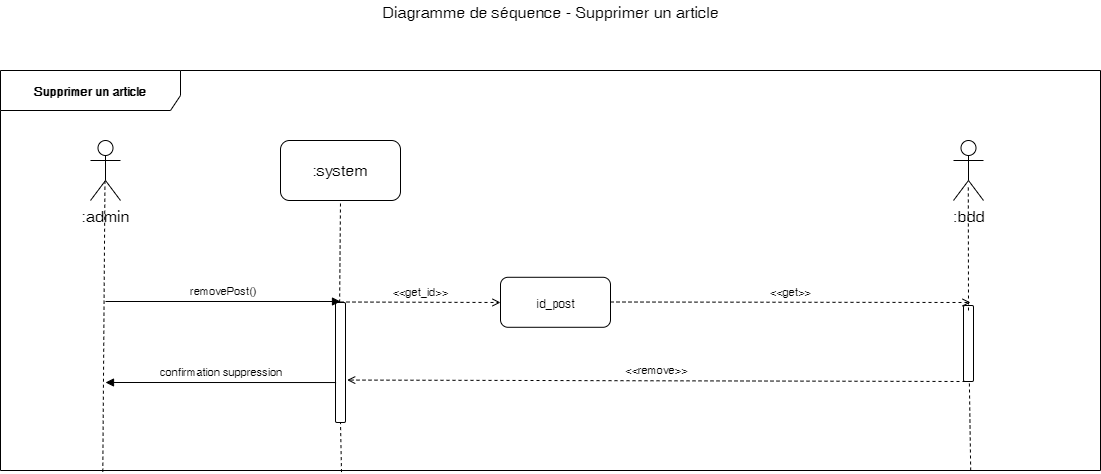

The diagram above was exported from draw.io. Its source (the exported page's mxGraphModel, read from the mxfile embedded in the PNG):
<mxGraphModel dx="660" dy="488" grid="1" gridSize="10" guides="1" tooltips="1" connect="1" arrows="1" fold="1" page="1" pageScale="1" pageWidth="1169" pageHeight="827" math="0" shadow="0">
  <root>
    <mxCell id="0" />
    <mxCell id="1" parent="0" />
    <mxCell id="rrHrlovkD4aGIZfUqzQz-38" value="Supprimer un article" style="shape=umlFrame;whiteSpace=wrap;html=1;width=180;height=40;fontStyle=1;labelBackgroundColor=#ffffff;labelBorderColor=none;gradientColor=none;swimlaneFillColor=none;shadow=0;strokeColor=#000000;" parent="1" vertex="1">
      <mxGeometry x="60" y="140" width="1100" height="400" as="geometry" />
    </mxCell>
    <mxCell id="rrHrlovkD4aGIZfUqzQz-39" value="Diagramme de séquence - Supprimer un article" style="text;html=1;resizable=0;points=[];autosize=1;align=center;verticalAlign=top;spacingTop=-4;fontSize=16;" parent="1" vertex="1">
      <mxGeometry x="435" y="70" width="350" height="20" as="geometry" />
    </mxCell>
    <mxCell id="rrHrlovkD4aGIZfUqzQz-40" value=":admin" style="shape=umlActor;verticalLabelPosition=bottom;labelBackgroundColor=#ffffff;verticalAlign=top;html=1;shadow=0;strokeColor=#000000;gradientColor=none;fontSize=16;align=center;" parent="1" vertex="1">
      <mxGeometry x="150" y="210" width="30" height="60" as="geometry" />
    </mxCell>
    <mxCell id="rrHrlovkD4aGIZfUqzQz-41" value=":system" style="rounded=1;whiteSpace=wrap;html=1;shadow=0;labelBackgroundColor=#ffffff;strokeColor=#000000;gradientColor=none;fontSize=16;align=center;" parent="1" vertex="1">
      <mxGeometry x="340" y="210" width="120" height="60" as="geometry" />
    </mxCell>
    <mxCell id="rrHrlovkD4aGIZfUqzQz-42" value="" style="endArrow=none;dashed=1;html=1;fontSize=16;entryX=0.482;entryY=0.683;entryDx=0;entryDy=0;entryPerimeter=0;exitX=0.093;exitY=1.003;exitDx=0;exitDy=0;exitPerimeter=0;" parent="1" source="rrHrlovkD4aGIZfUqzQz-38" target="rrHrlovkD4aGIZfUqzQz-40" edge="1">
      <mxGeometry width="50" height="50" relative="1" as="geometry">
        <mxPoint x="164" y="612" as="sourcePoint" />
        <mxPoint x="110" y="630" as="targetPoint" />
      </mxGeometry>
    </mxCell>
    <mxCell id="rrHrlovkD4aGIZfUqzQz-43" value="" style="endArrow=none;dashed=1;html=1;fontSize=16;entryX=0.5;entryY=1;entryDx=0;entryDy=0;exitX=0.31;exitY=1;exitDx=0;exitDy=0;exitPerimeter=0;" parent="1" source="rrHrlovkD4aGIZfUqzQz-47" target="rrHrlovkD4aGIZfUqzQz-41" edge="1">
      <mxGeometry width="50" height="50" relative="1" as="geometry">
        <mxPoint x="171.20000000000005" y="662.8800000000001" as="sourcePoint" />
        <mxPoint x="400" y="311" as="targetPoint" />
      </mxGeometry>
    </mxCell>
    <mxCell id="rrHrlovkD4aGIZfUqzQz-44" value=":bdd" style="shape=umlActor;verticalLabelPosition=bottom;labelBackgroundColor=#ffffff;verticalAlign=top;html=1;shadow=0;strokeColor=#000000;gradientColor=none;fontSize=16;align=center;" parent="1" vertex="1">
      <mxGeometry x="1013" y="210" width="30" height="60" as="geometry" />
    </mxCell>
    <mxCell id="rrHrlovkD4aGIZfUqzQz-45" value="id_post" style="html=1;gradientColor=none;rounded=1;" parent="1" vertex="1">
      <mxGeometry x="560" y="346.794117647059" width="110" height="50" as="geometry" />
    </mxCell>
    <mxCell id="rrHrlovkD4aGIZfUqzQz-46" value="&amp;lt;&amp;lt;get_id&amp;gt;&amp;gt;" style="html=1;verticalAlign=bottom;endArrow=open;fontSize=11;dashed=1;endFill=0;" parent="1" edge="1">
      <mxGeometry width="80" relative="1" as="geometry">
        <mxPoint x="400" y="371.5" as="sourcePoint" />
        <mxPoint x="560" y="372" as="targetPoint" />
      </mxGeometry>
    </mxCell>
    <mxCell id="rrHrlovkD4aGIZfUqzQz-47" value="" style="html=1;points=[];perimeter=orthogonalPerimeter;rounded=1;gradientColor=none;" parent="1" vertex="1">
      <mxGeometry x="395" y="372" width="10" height="120" as="geometry" />
    </mxCell>
    <mxCell id="rrHrlovkD4aGIZfUqzQz-48" value="" style="endArrow=none;dashed=1;html=1;fontSize=16;entryX=0.5;entryY=1;entryDx=0;entryDy=0;exitX=0.31;exitY=1.004;exitDx=0;exitDy=0;exitPerimeter=0;" parent="1" source="rrHrlovkD4aGIZfUqzQz-38" target="rrHrlovkD4aGIZfUqzQz-47" edge="1">
      <mxGeometry width="50" height="50" relative="1" as="geometry">
        <mxPoint x="400" y="530" as="sourcePoint" />
        <mxPoint x="400" y="270" as="targetPoint" />
      </mxGeometry>
    </mxCell>
    <mxCell id="rrHrlovkD4aGIZfUqzQz-49" value="removePost()" style="html=1;verticalAlign=bottom;endArrow=block;fontSize=11;" parent="1" edge="1">
      <mxGeometry width="80" relative="1" as="geometry">
        <mxPoint x="165" y="371" as="sourcePoint" />
        <mxPoint x="400" y="371" as="targetPoint" />
      </mxGeometry>
    </mxCell>
    <mxCell id="rrHrlovkD4aGIZfUqzQz-50" value="" style="endArrow=none;dashed=1;html=1;fontSize=16;entryX=0.556;entryY=0.739;entryDx=0;entryDy=0;entryPerimeter=0;exitX=0.882;exitY=1;exitDx=0;exitDy=0;exitPerimeter=0;" parent="1" source="rrHrlovkD4aGIZfUqzQz-38" target="rrHrlovkD4aGIZfUqzQz-51" edge="1">
      <mxGeometry width="50" height="50" relative="1" as="geometry">
        <mxPoint x="1030.1999999999998" y="610" as="sourcePoint" />
        <mxPoint x="1026.6799999999998" y="254.33999999999992" as="targetPoint" />
      </mxGeometry>
    </mxCell>
    <mxCell id="rrHrlovkD4aGIZfUqzQz-51" value="" style="html=1;points=[];perimeter=orthogonalPerimeter;rounded=1;gradientColor=none;" parent="1" vertex="1">
      <mxGeometry x="1023" y="375" width="10" height="76" as="geometry" />
    </mxCell>
    <mxCell id="rrHrlovkD4aGIZfUqzQz-52" value="&amp;lt;&amp;lt;get&amp;gt;&amp;gt;" style="html=1;verticalAlign=bottom;endArrow=open;fontSize=11;dashed=1;endFill=0;" parent="1" edge="1">
      <mxGeometry width="80" relative="1" as="geometry">
        <mxPoint x="670" y="371.5" as="sourcePoint" />
        <mxPoint x="1030" y="372" as="targetPoint" />
      </mxGeometry>
    </mxCell>
    <mxCell id="rrHrlovkD4aGIZfUqzQz-53" value="&amp;lt;&amp;lt;remove&amp;gt;&amp;gt;" style="html=1;verticalAlign=bottom;endArrow=open;fontSize=11;dashed=1;endFill=0;entryX=1.168;entryY=0.713;entryDx=0;entryDy=0;entryPerimeter=0;exitX=0.146;exitY=0.999;exitDx=0;exitDy=0;exitPerimeter=0;" parent="1" edge="1">
      <mxGeometry width="80" relative="1" as="geometry">
        <mxPoint x="1025" y="451" as="sourcePoint" />
        <mxPoint x="406.68000000000006" y="449.55999999999995" as="targetPoint" />
      </mxGeometry>
    </mxCell>
    <mxCell id="rrHrlovkD4aGIZfUqzQz-54" value="confirmation suppression" style="html=1;verticalAlign=bottom;endArrow=block;fontSize=11;exitX=0.057;exitY=0.667;exitDx=0;exitDy=0;exitPerimeter=0;" parent="1" source="rrHrlovkD4aGIZfUqzQz-47" edge="1">
      <mxGeometry width="80" relative="1" as="geometry">
        <mxPoint x="175" y="381" as="sourcePoint" />
        <mxPoint x="165" y="452" as="targetPoint" />
      </mxGeometry>
    </mxCell>
    <mxCell id="rrHrlovkD4aGIZfUqzQz-55" value="" style="endArrow=none;dashed=1;html=1;fontSize=16;entryX=0.493;entryY=0.739;entryDx=0;entryDy=0;entryPerimeter=0;" parent="1" target="rrHrlovkD4aGIZfUqzQz-44" edge="1">
      <mxGeometry width="50" height="50" relative="1" as="geometry">
        <mxPoint x="1028" y="380" as="sourcePoint" />
        <mxPoint x="410" y="280" as="targetPoint" />
      </mxGeometry>
    </mxCell>
  </root>
</mxGraphModel>